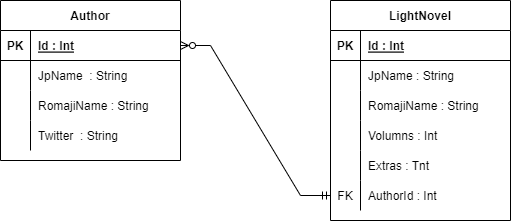

The diagram above was exported from draw.io. Its source (the exported page's mxGraphModel, read from the mxfile embedded in the PNG):
<mxGraphModel dx="599" dy="409" grid="1" gridSize="10" guides="1" tooltips="1" connect="1" arrows="1" fold="1" page="1" pageScale="1" pageWidth="850" pageHeight="1100" math="0" shadow="0">
  <root>
    <mxCell id="0" />
    <mxCell id="1" parent="0" />
    <mxCell id="Gg8Kny3P22ymKy3aJXX5-1" value="Author" style="shape=table;startSize=30;container=1;collapsible=1;childLayout=tableLayout;fixedRows=1;rowLines=0;fontStyle=1;align=center;resizeLast=1;" vertex="1" parent="1">
      <mxGeometry x="130" y="120" width="180" height="160" as="geometry">
        <mxRectangle x="90" y="140" width="60" height="30" as="alternateBounds" />
      </mxGeometry>
    </mxCell>
    <mxCell id="Gg8Kny3P22ymKy3aJXX5-2" value="" style="shape=partialRectangle;collapsible=0;dropTarget=0;pointerEvents=0;fillColor=none;top=0;left=0;bottom=1;right=0;points=[[0,0.5],[1,0.5]];portConstraint=eastwest;" vertex="1" parent="Gg8Kny3P22ymKy3aJXX5-1">
      <mxGeometry y="30" width="180" height="30" as="geometry" />
    </mxCell>
    <mxCell id="Gg8Kny3P22ymKy3aJXX5-3" value="PK" style="shape=partialRectangle;connectable=0;fillColor=none;top=0;left=0;bottom=0;right=0;fontStyle=1;overflow=hidden;" vertex="1" parent="Gg8Kny3P22ymKy3aJXX5-2">
      <mxGeometry width="30" height="30" as="geometry">
        <mxRectangle width="30" height="30" as="alternateBounds" />
      </mxGeometry>
    </mxCell>
    <mxCell id="Gg8Kny3P22ymKy3aJXX5-4" value="Id : Int" style="shape=partialRectangle;connectable=0;fillColor=none;top=0;left=0;bottom=0;right=0;align=left;spacingLeft=6;fontStyle=5;overflow=hidden;" vertex="1" parent="Gg8Kny3P22ymKy3aJXX5-2">
      <mxGeometry x="30" width="150" height="30" as="geometry">
        <mxRectangle width="150" height="30" as="alternateBounds" />
      </mxGeometry>
    </mxCell>
    <mxCell id="Gg8Kny3P22ymKy3aJXX5-5" value="" style="shape=partialRectangle;collapsible=0;dropTarget=0;pointerEvents=0;fillColor=none;top=0;left=0;bottom=0;right=0;points=[[0,0.5],[1,0.5]];portConstraint=eastwest;" vertex="1" parent="Gg8Kny3P22ymKy3aJXX5-1">
      <mxGeometry y="60" width="180" height="30" as="geometry" />
    </mxCell>
    <mxCell id="Gg8Kny3P22ymKy3aJXX5-6" value="" style="shape=partialRectangle;connectable=0;fillColor=none;top=0;left=0;bottom=0;right=0;editable=1;overflow=hidden;" vertex="1" parent="Gg8Kny3P22ymKy3aJXX5-5">
      <mxGeometry width="30" height="30" as="geometry">
        <mxRectangle width="30" height="30" as="alternateBounds" />
      </mxGeometry>
    </mxCell>
    <mxCell id="Gg8Kny3P22ymKy3aJXX5-7" value="JpName  : String" style="shape=partialRectangle;connectable=0;fillColor=none;top=0;left=0;bottom=0;right=0;align=left;spacingLeft=6;overflow=hidden;" vertex="1" parent="Gg8Kny3P22ymKy3aJXX5-5">
      <mxGeometry x="30" width="150" height="30" as="geometry">
        <mxRectangle width="150" height="30" as="alternateBounds" />
      </mxGeometry>
    </mxCell>
    <mxCell id="Gg8Kny3P22ymKy3aJXX5-8" value="" style="shape=partialRectangle;collapsible=0;dropTarget=0;pointerEvents=0;fillColor=none;top=0;left=0;bottom=0;right=0;points=[[0,0.5],[1,0.5]];portConstraint=eastwest;" vertex="1" parent="Gg8Kny3P22ymKy3aJXX5-1">
      <mxGeometry y="90" width="180" height="30" as="geometry" />
    </mxCell>
    <mxCell id="Gg8Kny3P22ymKy3aJXX5-9" value="" style="shape=partialRectangle;connectable=0;fillColor=none;top=0;left=0;bottom=0;right=0;editable=1;overflow=hidden;" vertex="1" parent="Gg8Kny3P22ymKy3aJXX5-8">
      <mxGeometry width="30" height="30" as="geometry">
        <mxRectangle width="30" height="30" as="alternateBounds" />
      </mxGeometry>
    </mxCell>
    <mxCell id="Gg8Kny3P22ymKy3aJXX5-10" value="RomajiName : String" style="shape=partialRectangle;connectable=0;fillColor=none;top=0;left=0;bottom=0;right=0;align=left;spacingLeft=6;overflow=hidden;" vertex="1" parent="Gg8Kny3P22ymKy3aJXX5-8">
      <mxGeometry x="30" width="150" height="30" as="geometry">
        <mxRectangle width="150" height="30" as="alternateBounds" />
      </mxGeometry>
    </mxCell>
    <mxCell id="Gg8Kny3P22ymKy3aJXX5-11" value="" style="shape=partialRectangle;collapsible=0;dropTarget=0;pointerEvents=0;fillColor=none;top=0;left=0;bottom=0;right=0;points=[[0,0.5],[1,0.5]];portConstraint=eastwest;" vertex="1" parent="Gg8Kny3P22ymKy3aJXX5-1">
      <mxGeometry y="120" width="180" height="30" as="geometry" />
    </mxCell>
    <mxCell id="Gg8Kny3P22ymKy3aJXX5-12" value="" style="shape=partialRectangle;connectable=0;fillColor=none;top=0;left=0;bottom=0;right=0;editable=1;overflow=hidden;" vertex="1" parent="Gg8Kny3P22ymKy3aJXX5-11">
      <mxGeometry width="30" height="30" as="geometry">
        <mxRectangle width="30" height="30" as="alternateBounds" />
      </mxGeometry>
    </mxCell>
    <mxCell id="Gg8Kny3P22ymKy3aJXX5-13" value="Twitter  : String" style="shape=partialRectangle;connectable=0;fillColor=none;top=0;left=0;bottom=0;right=0;align=left;spacingLeft=6;overflow=hidden;" vertex="1" parent="Gg8Kny3P22ymKy3aJXX5-11">
      <mxGeometry x="30" width="150" height="30" as="geometry">
        <mxRectangle width="150" height="30" as="alternateBounds" />
      </mxGeometry>
    </mxCell>
    <mxCell id="Gg8Kny3P22ymKy3aJXX5-29" value="LightNovel" style="shape=table;startSize=30;container=1;collapsible=1;childLayout=tableLayout;fixedRows=1;rowLines=0;fontStyle=1;align=center;resizeLast=1;" vertex="1" parent="1">
      <mxGeometry x="460" y="120" width="180" height="220" as="geometry">
        <mxRectangle x="90" y="140" width="60" height="30" as="alternateBounds" />
      </mxGeometry>
    </mxCell>
    <mxCell id="Gg8Kny3P22ymKy3aJXX5-30" value="" style="shape=partialRectangle;collapsible=0;dropTarget=0;pointerEvents=0;fillColor=none;top=0;left=0;bottom=1;right=0;points=[[0,0.5],[1,0.5]];portConstraint=eastwest;" vertex="1" parent="Gg8Kny3P22ymKy3aJXX5-29">
      <mxGeometry y="30" width="180" height="30" as="geometry" />
    </mxCell>
    <mxCell id="Gg8Kny3P22ymKy3aJXX5-31" value="PK" style="shape=partialRectangle;connectable=0;fillColor=none;top=0;left=0;bottom=0;right=0;fontStyle=1;overflow=hidden;" vertex="1" parent="Gg8Kny3P22ymKy3aJXX5-30">
      <mxGeometry width="30" height="30" as="geometry">
        <mxRectangle width="30" height="30" as="alternateBounds" />
      </mxGeometry>
    </mxCell>
    <mxCell id="Gg8Kny3P22ymKy3aJXX5-32" value="Id : Int" style="shape=partialRectangle;connectable=0;fillColor=none;top=0;left=0;bottom=0;right=0;align=left;spacingLeft=6;fontStyle=5;overflow=hidden;" vertex="1" parent="Gg8Kny3P22ymKy3aJXX5-30">
      <mxGeometry x="30" width="150" height="30" as="geometry">
        <mxRectangle width="150" height="30" as="alternateBounds" />
      </mxGeometry>
    </mxCell>
    <mxCell id="Gg8Kny3P22ymKy3aJXX5-33" value="" style="shape=partialRectangle;collapsible=0;dropTarget=0;pointerEvents=0;fillColor=none;top=0;left=0;bottom=0;right=0;points=[[0,0.5],[1,0.5]];portConstraint=eastwest;" vertex="1" parent="Gg8Kny3P22ymKy3aJXX5-29">
      <mxGeometry y="60" width="180" height="30" as="geometry" />
    </mxCell>
    <mxCell id="Gg8Kny3P22ymKy3aJXX5-34" value="" style="shape=partialRectangle;connectable=0;fillColor=none;top=0;left=0;bottom=0;right=0;editable=1;overflow=hidden;" vertex="1" parent="Gg8Kny3P22ymKy3aJXX5-33">
      <mxGeometry width="30" height="30" as="geometry">
        <mxRectangle width="30" height="30" as="alternateBounds" />
      </mxGeometry>
    </mxCell>
    <mxCell id="Gg8Kny3P22ymKy3aJXX5-35" value="JpName : String" style="shape=partialRectangle;connectable=0;fillColor=none;top=0;left=0;bottom=0;right=0;align=left;spacingLeft=6;overflow=hidden;" vertex="1" parent="Gg8Kny3P22ymKy3aJXX5-33">
      <mxGeometry x="30" width="150" height="30" as="geometry">
        <mxRectangle width="150" height="30" as="alternateBounds" />
      </mxGeometry>
    </mxCell>
    <mxCell id="Gg8Kny3P22ymKy3aJXX5-36" value="" style="shape=partialRectangle;collapsible=0;dropTarget=0;pointerEvents=0;fillColor=none;top=0;left=0;bottom=0;right=0;points=[[0,0.5],[1,0.5]];portConstraint=eastwest;" vertex="1" parent="Gg8Kny3P22ymKy3aJXX5-29">
      <mxGeometry y="90" width="180" height="30" as="geometry" />
    </mxCell>
    <mxCell id="Gg8Kny3P22ymKy3aJXX5-37" value="" style="shape=partialRectangle;connectable=0;fillColor=none;top=0;left=0;bottom=0;right=0;editable=1;overflow=hidden;" vertex="1" parent="Gg8Kny3P22ymKy3aJXX5-36">
      <mxGeometry width="30" height="30" as="geometry">
        <mxRectangle width="30" height="30" as="alternateBounds" />
      </mxGeometry>
    </mxCell>
    <mxCell id="Gg8Kny3P22ymKy3aJXX5-38" value="RomajiName : String" style="shape=partialRectangle;connectable=0;fillColor=none;top=0;left=0;bottom=0;right=0;align=left;spacingLeft=6;overflow=hidden;" vertex="1" parent="Gg8Kny3P22ymKy3aJXX5-36">
      <mxGeometry x="30" width="150" height="30" as="geometry">
        <mxRectangle width="150" height="30" as="alternateBounds" />
      </mxGeometry>
    </mxCell>
    <mxCell id="Gg8Kny3P22ymKy3aJXX5-39" value="" style="shape=partialRectangle;collapsible=0;dropTarget=0;pointerEvents=0;fillColor=none;top=0;left=0;bottom=0;right=0;points=[[0,0.5],[1,0.5]];portConstraint=eastwest;" vertex="1" parent="Gg8Kny3P22ymKy3aJXX5-29">
      <mxGeometry y="120" width="180" height="30" as="geometry" />
    </mxCell>
    <mxCell id="Gg8Kny3P22ymKy3aJXX5-40" value="" style="shape=partialRectangle;connectable=0;fillColor=none;top=0;left=0;bottom=0;right=0;editable=1;overflow=hidden;" vertex="1" parent="Gg8Kny3P22ymKy3aJXX5-39">
      <mxGeometry width="30" height="30" as="geometry">
        <mxRectangle width="30" height="30" as="alternateBounds" />
      </mxGeometry>
    </mxCell>
    <mxCell id="Gg8Kny3P22ymKy3aJXX5-41" value="Volumns : Int" style="shape=partialRectangle;connectable=0;fillColor=none;top=0;left=0;bottom=0;right=0;align=left;spacingLeft=6;overflow=hidden;" vertex="1" parent="Gg8Kny3P22ymKy3aJXX5-39">
      <mxGeometry x="30" width="150" height="30" as="geometry">
        <mxRectangle width="150" height="30" as="alternateBounds" />
      </mxGeometry>
    </mxCell>
    <mxCell id="Gg8Kny3P22ymKy3aJXX5-42" value="" style="shape=partialRectangle;collapsible=0;dropTarget=0;pointerEvents=0;fillColor=none;top=0;left=0;bottom=0;right=0;points=[[0,0.5],[1,0.5]];portConstraint=eastwest;" vertex="1" parent="Gg8Kny3P22ymKy3aJXX5-29">
      <mxGeometry y="150" width="180" height="30" as="geometry" />
    </mxCell>
    <mxCell id="Gg8Kny3P22ymKy3aJXX5-43" value="" style="shape=partialRectangle;connectable=0;fillColor=none;top=0;left=0;bottom=0;right=0;editable=1;overflow=hidden;" vertex="1" parent="Gg8Kny3P22ymKy3aJXX5-42">
      <mxGeometry width="30" height="30" as="geometry">
        <mxRectangle width="30" height="30" as="alternateBounds" />
      </mxGeometry>
    </mxCell>
    <mxCell id="Gg8Kny3P22ymKy3aJXX5-44" value="Extras : Tnt" style="shape=partialRectangle;connectable=0;fillColor=none;top=0;left=0;bottom=0;right=0;align=left;spacingLeft=6;overflow=hidden;" vertex="1" parent="Gg8Kny3P22ymKy3aJXX5-42">
      <mxGeometry x="30" width="150" height="30" as="geometry">
        <mxRectangle width="150" height="30" as="alternateBounds" />
      </mxGeometry>
    </mxCell>
    <mxCell id="Gg8Kny3P22ymKy3aJXX5-48" value="" style="shape=partialRectangle;collapsible=0;dropTarget=0;pointerEvents=0;fillColor=none;top=0;left=0;bottom=0;right=0;points=[[0,0.5],[1,0.5]];portConstraint=eastwest;" vertex="1" parent="Gg8Kny3P22ymKy3aJXX5-29">
      <mxGeometry y="180" width="180" height="30" as="geometry" />
    </mxCell>
    <mxCell id="Gg8Kny3P22ymKy3aJXX5-49" value="FK" style="shape=partialRectangle;connectable=0;fillColor=none;top=0;left=0;bottom=0;right=0;editable=1;overflow=hidden;" vertex="1" parent="Gg8Kny3P22ymKy3aJXX5-48">
      <mxGeometry width="30" height="30" as="geometry">
        <mxRectangle width="30" height="30" as="alternateBounds" />
      </mxGeometry>
    </mxCell>
    <mxCell id="Gg8Kny3P22ymKy3aJXX5-50" value="AuthorId : Int" style="shape=partialRectangle;connectable=0;fillColor=none;top=0;left=0;bottom=0;right=0;align=left;spacingLeft=6;overflow=hidden;" vertex="1" parent="Gg8Kny3P22ymKy3aJXX5-48">
      <mxGeometry x="30" width="150" height="30" as="geometry">
        <mxRectangle width="150" height="30" as="alternateBounds" />
      </mxGeometry>
    </mxCell>
    <mxCell id="Gg8Kny3P22ymKy3aJXX5-51" value="" style="edgeStyle=entityRelationEdgeStyle;fontSize=12;html=1;endArrow=ERzeroToMany;startArrow=ERmandOne;rounded=0;entryX=1;entryY=0.5;entryDx=0;entryDy=0;exitX=0;exitY=0.5;exitDx=0;exitDy=0;endFill=0;" edge="1" parent="1" source="Gg8Kny3P22ymKy3aJXX5-48" target="Gg8Kny3P22ymKy3aJXX5-2">
      <mxGeometry width="100" height="100" relative="1" as="geometry">
        <mxPoint x="570" y="470" as="sourcePoint" />
        <mxPoint x="420" y="290" as="targetPoint" />
      </mxGeometry>
    </mxCell>
  </root>
</mxGraphModel>